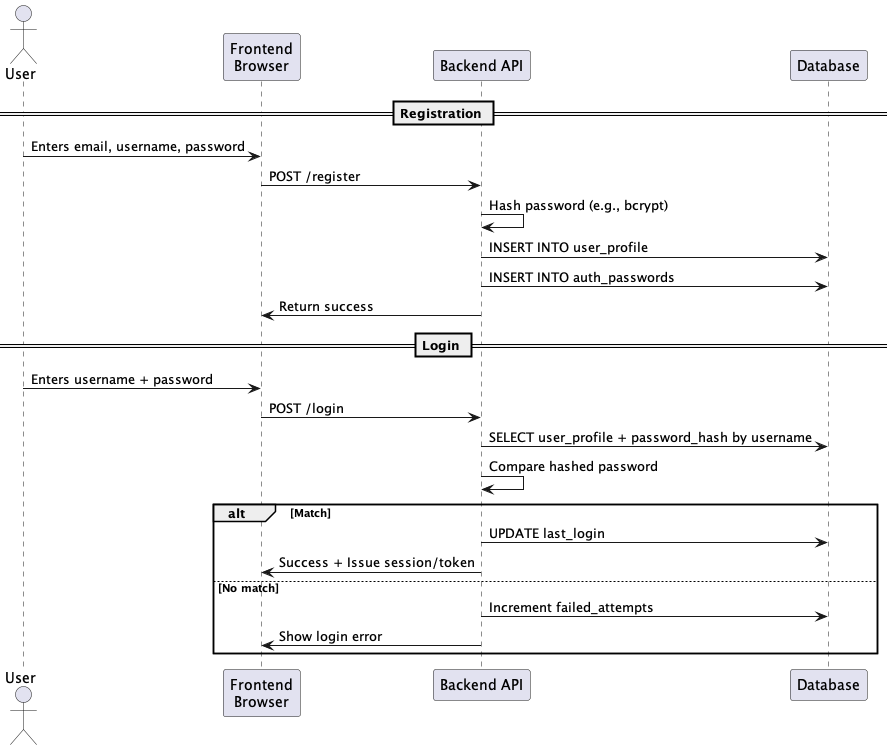

The diagram above was rendered by PlantUML. Its source (embedded in the PNG):
@startuml daysave_UNPW_seq
actor User
participant "Frontend\nBrowser" as Frontend
participant "Backend API" as Backend
participant "Database" as DB

== Registration ==
User -> Frontend : Enters email, username, password
Frontend -> Backend : POST /register
Backend -> Backend : Hash password (e.g., bcrypt)
Backend -> DB : INSERT INTO user_profile
Backend -> DB : INSERT INTO auth_passwords
Backend -> Frontend : Return success

== Login ==
User -> Frontend : Enters username + password
Frontend -> Backend : POST /login
Backend -> DB : SELECT user_profile + password_hash by username
Backend -> Backend : Compare hashed password
alt Match
    Backend -> DB : UPDATE last_login
    Backend -> Frontend : Success + Issue session/token
else No match
    Backend -> DB : Increment failed_attempts
    Backend -> Frontend : Show login error
end
@enduml